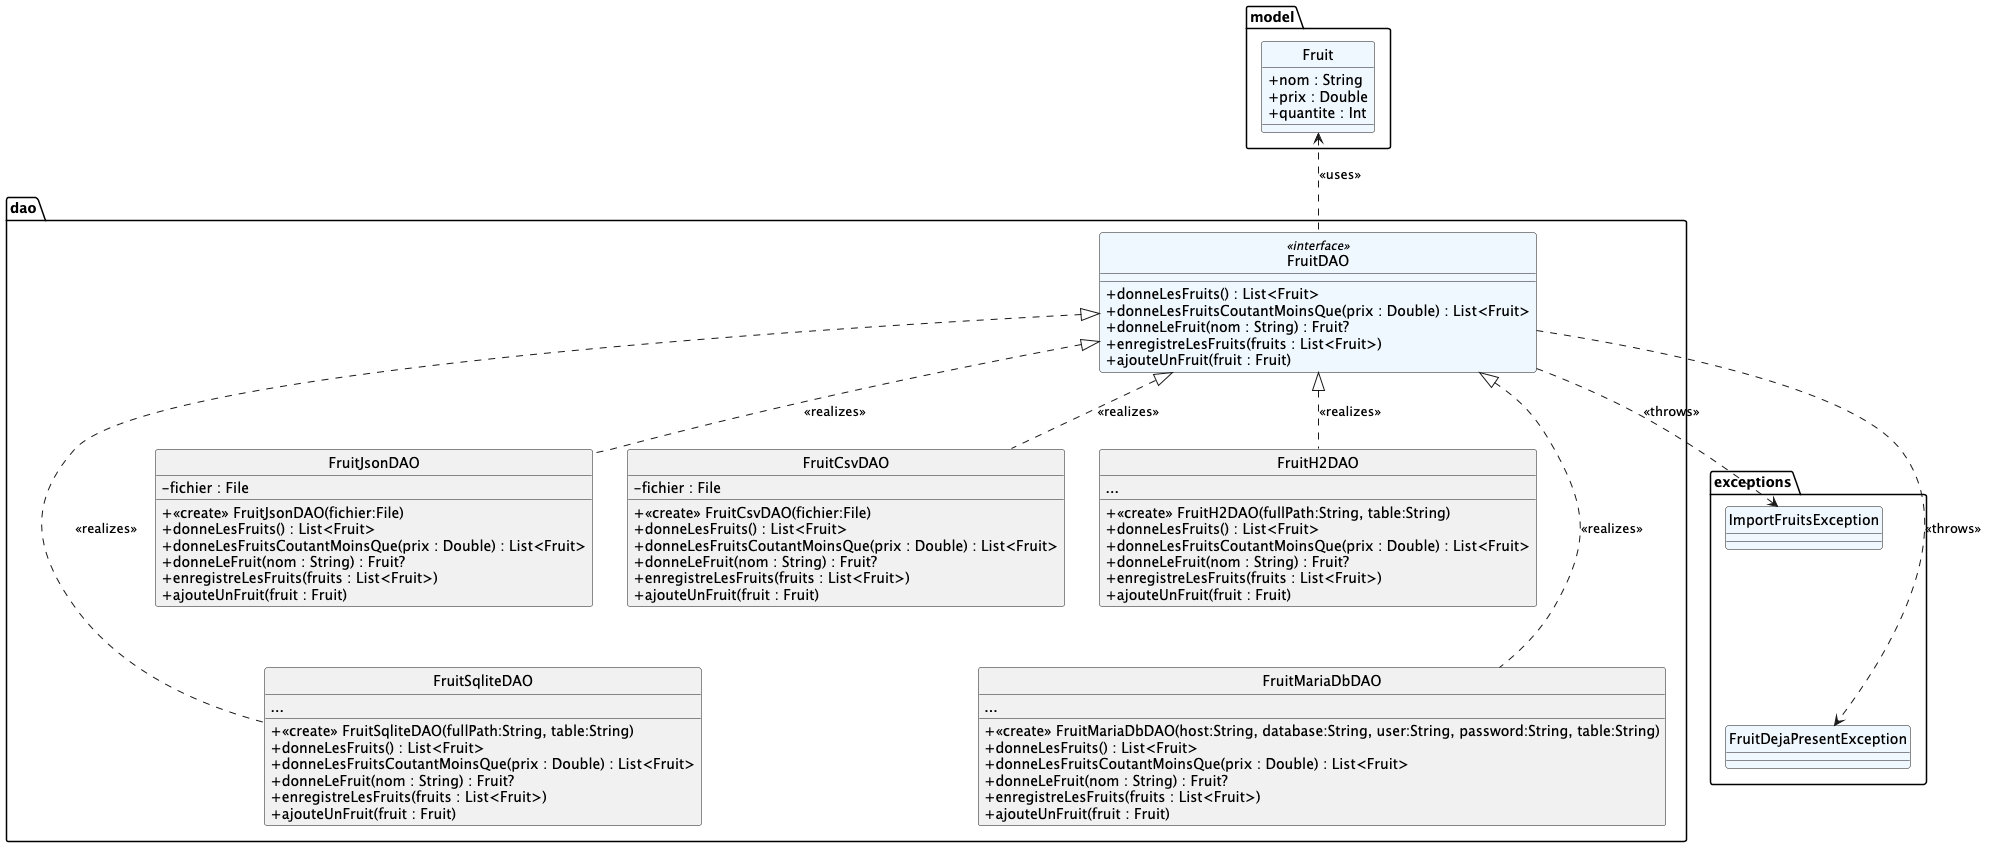

The diagram above was rendered by PlantUML. Its source (embedded in the PNG):
@startuml
hide circle
'skinparam monochrome true
skinparam classAttributeIconSize 0
skinparam backgroundcolor white
'skinparam groupInheritance 2

package model {
    class Fruit  #aliceBlue {
        + nom : String
        + prix : Double
        + quantite : Int
    }
}

package exceptions {
class FruitDejaPresentException  #aliceBlue

class ImportFruitsException  #aliceBlue

ImportFruitsException -[hidden]- FruitDejaPresentException

}

package dao {
class FruitDAO <<interface >>  #aliceBlue {
    + donneLesFruits() : List<Fruit>
    + donneLesFruitsCoutantMoinsQue(prix : Double) : List<Fruit>
    + donneLeFruit(nom : String) : Fruit?
    + enregistreLesFruits(fruits : List<Fruit>)
    + ajouteUnFruit(fruit : Fruit)
}

class FruitJsonDAO {
    - fichier : File
    + <<create>> FruitJsonDAO(fichier:File)
    + donneLesFruits() : List<Fruit>
    + donneLesFruitsCoutantMoinsQue(prix : Double) : List<Fruit>
    + donneLeFruit(nom : String) : Fruit?
    + enregistreLesFruits(fruits : List<Fruit>)
    + ajouteUnFruit(fruit : Fruit)
}

class FruitH2DAO {
    ...
    + <<create>> FruitH2DAO(fullPath:String, table:String)
    + donneLesFruits() : List<Fruit>
    + donneLesFruitsCoutantMoinsQue(prix : Double) : List<Fruit>
    + donneLeFruit(nom : String) : Fruit?
    + enregistreLesFruits(fruits : List<Fruit>)
    + ajouteUnFruit(fruit : Fruit)
}

class FruitCsvDAO {
    - fichier : File
    + <<create>> FruitCsvDAO(fichier:File)
    + donneLesFruits() : List<Fruit>
    + donneLesFruitsCoutantMoinsQue(prix : Double) : List<Fruit>
    + donneLeFruit(nom : String) : Fruit?
    + enregistreLesFruits(fruits : List<Fruit>)
    + ajouteUnFruit(fruit : Fruit)
}

class FruitSqliteDAO {
    ...
    + <<create>> FruitSqliteDAO(fullPath:String, table:String)
    + donneLesFruits() : List<Fruit>
    + donneLesFruitsCoutantMoinsQue(prix : Double) : List<Fruit>
    + donneLeFruit(nom : String) : Fruit?
    + enregistreLesFruits(fruits : List<Fruit>)
    + ajouteUnFruit(fruit : Fruit)
}

class FruitMariaDbDAO {
    ...
    + <<create>> FruitMariaDbDAO(host:String, database:String, user:String, password:String, table:String)
    + donneLesFruits() : List<Fruit>
    + donneLesFruitsCoutantMoinsQue(prix : Double) : List<Fruit>
    + donneLeFruit(nom : String) : Fruit?
    + enregistreLesFruits(fruits : List<Fruit>)
    + ajouteUnFruit(fruit : Fruit)
}


FruitDAO .UP.> Fruit : << uses >>

FruitJsonDAO .up.|> FruitDAO : << realizes >>
FruitH2DAO .up.|> FruitDAO : << realizes >>
FruitSqliteDAO .up.|> FruitDAO : << realizes >>
FruitMariaDbDAO .up.|> FruitDAO : << realizes >>
FruitCsvDAO .up.|> FruitDAO : << realizes >>

FruitSqliteDAO -up[hidden]- FruitH2DAO
FruitMariaDbDAO -up[hidden]- FruitH2DAO

}

FruitDejaPresentException <.up. FruitDAO : << throws >>
ImportFruitsException <.up. FruitDAO : << throws >>



@enduml